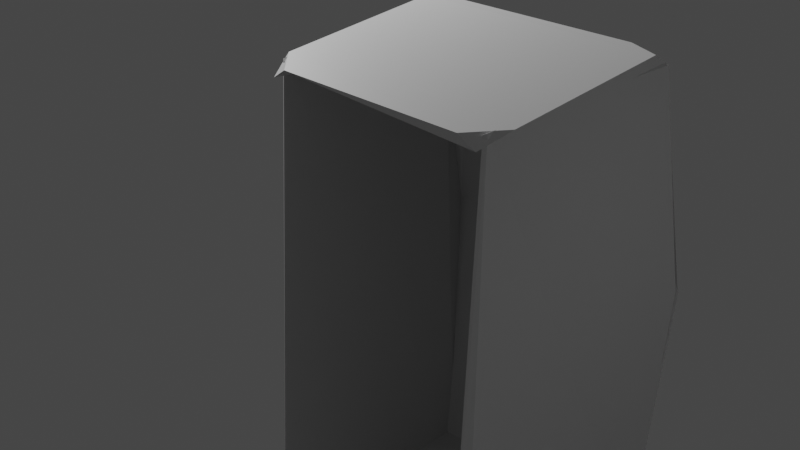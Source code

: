 # Source: untitled.blend  (saved by Blender 3.6.11; exported with 4.5.12 LTS)
import bpy
from mathutils import Matrix  # noqa: F401  (used for matrix-valued properties, if any)

bpy.ops.wm.read_factory_settings(use_empty=True)
scene = bpy.context.scene
scene.name = 'Scene'

# ---- collections
col_collection = bpy.data.collections.new('Collection'); scene.collection.children.link(col_collection)

# ---- materials (node trees are filled in below, after node groups)
mat_material = bpy.data.materials.new('Material')
mat_material.alpha_threshold = 0.0
mat_material.use_transparent_shadow = False
mat_material.roughness = 0.5
mat_material.line_color = (0.0, 0.0, 0.0, 1.0)

# ---- material node trees
mat_material.use_nodes = True; mat_material.node_tree.nodes.clear()
_N = mat_material.node_tree.nodes; _L = mat_material.node_tree.links
n0 = _N.new('ShaderNodeOutputMaterial'); n0.name = 'Material Output'; n0.location = (300, 300)
n1 = _N.new('ShaderNodeBsdfPrincipled'); n1.name = 'Principled BSDF'; n1.location = (10, 300)
n1.distribution = 'GGX'
n1.subsurface_method = 'RANDOM_WALK_SKIN'
n1.inputs[3].default_value = 1.45
n1.inputs[27].default_value = (0.0, 0.0, 0.0, 1.0)
n1.inputs[28].default_value = 1.0
_L.new(n1.outputs[0], n0.inputs[0])
n0.is_active_output = True

# ---- world
world_world = bpy.data.worlds.new('World'); scene.world = world_world
world_world.use_nodes = True; world_world.node_tree.nodes.clear()
_N = world_world.node_tree.nodes; _L = world_world.node_tree.links
n0 = _N.new('ShaderNodeOutputWorld'); n0.name = 'World Output'; n0.location = (300, 300)
n1 = _N.new('ShaderNodeBackground'); n1.name = 'Background'; n1.location = (10, 300)
n1.inputs[0].default_value = (0.05088, 0.05088, 0.05088, 1.0)
_L.new(n1.outputs[0], n0.inputs[0])
n0.is_active_output = True
world_world.color = (0.05088, 0.05088, 0.05088)
world_world.use_sun_shadow = False
world_world.sun_shadow_jitter_overblur = 0.0

# ---- cameras
cam_camera = bpy.data.cameras.new('Camera')
cam_camera.clip_end = 100.0
cam_camera.ortho_scale = 7.314

# ---- lights
light_light = bpy.data.lights.new('Light', 'POINT')
light_light.transmission_factor = 0.0
light_light.energy = 1000.0
light_light.shadow_soft_size = 0.1
light_light.shadow_maximum_resolution = 0.006
light_light.use_absolute_resolution = True

# ---- meshes
me_cube_001 = bpy.data.meshes.new('Cube.001')
me_cube_001.from_pydata([(-1.0, -1.0, -1.0), (-1.056, -0.448, 0.9537), (-1.0, 1.0, -1.0), (-1.062, 0.02779, 1.023), (1.0, -1.0, -1.0), (1.095, -0.4684, 0.9635), (1.0, 1.0, -1.0), (1.071, 0.07374, 1.027)], [], [(0, 1, 3, 2), (2, 3, 7, 6), (6, 7, 5, 4), (4, 5, 1, 0), (2, 6, 4, 0), (7, 3, 1, 5)])
_uv = me_cube_001.uv_layers.new(name='UVMap')
_uv.uv.foreach_set('vector', [0.375, 0.0, 0.625, 0.0, 0.625, 0.25, 0.375, 0.25, 0.375, 0.25, 0.625, 0.25, 0.625, 0.5, 0.375, 0.5, 0.375, 0.5, 0.625, 0.5, 0.625, 0.75, 0.375, 0.75, 0.375, 0.75, 0.625, 0.75, 0.625, 1.0, 0.375, 1.0, 0.125, 0.5, 0.375, 0.5, 0.375, 0.75, 0.125, 0.75, 0.625, 0.5, 0.875, 0.5, 0.875, 0.75, 0.625, 0.75])
me_cube_001.update()
me_cube_002 = bpy.data.meshes.new('Cube.002')
me_cube_002.from_pydata([(-1.01, 2.199, -1.0), (-1.0, 1.509, 0.9916), (-1.004, 2.349, -1.002), (-1.0, 1.132, 0.9927), (1.009, 2.34, -1.001), (1.0, 1.156, 0.9927), (1.003, 2.304, -0.9993), (1.0, 1.528, 0.991), (0.9102, -1.0, -1.0), (1.0, -1.0, -0.823), (-0.9016, -1.0, -1.0), (-1.0, -0.7372, -0.8246)], [], [(0, 11, 1, 3, 2), (2, 3, 7, 6), (6, 7, 5, 9, 4), (4, 9, 8), (2, 6, 4, 8, 10, 0), (7, 3, 1, 5), (8, 9, 5, 1, 11, 10), (10, 11, 0)])
_uv = me_cube_002.uv_layers.new(name='UVMap')
_uv.uv.foreach_set('vector', [0.375, 0.0, 0.4021, 0.0, 0.625, 0.0, 0.625, 0.25, 0.375, 0.25, 0.375, 0.25, 0.625, 0.25, 0.625, 0.5, 0.375, 0.5, 0.375, 0.5, 0.625, 0.5, 0.625, 0.75, 0.3971, 0.75, 0.375, 0.75, 0.375, 0.75, 0.3971, 0.75, 0.375, 0.7612, 0.125, 0.5, 0.375, 0.5, 0.375, 0.75, 0.3638, 0.75, 0.1373, 0.75, 0.125, 0.75, 0.625, 0.5, 0.875, 0.5, 0.875, 0.75, 0.625, 0.75, 0.375, 0.7612, 0.3971, 0.75, 0.625, 0.75, 0.625, 1.0, 0.4021, 1.0, 0.375, 0.9877, 0.375, 0.9877, 0.4021, 1.0, 0.375, 1.0])
me_cube_002.update()
me_cube_004 = bpy.data.meshes.new('Cube.004')
me_cube_004.from_pydata([(-0.5947, -0.9261, -0.9999), (0.7917, -0.7931, 0.9625), (-0.4968, 0.9068, -0.9982), (-0.1373, 0.7125, 0.9939), (1.0, -1.0, -1.0), (1.221, -0.8069, 0.956), (-0.01716, 0.9009, -1.001), (-0.2097, 0.7172, 0.9903), (-1.845, 1.028, 0.1238), (-0.6796, 0.7291, 0.9881)], [], [(0, 1, 9, 8, 2), (2, 8, 3, 7, 6), (6, 7, 5, 4), (4, 5, 1, 0), (2, 6, 4, 0), (7, 3, 9, 1, 5), (8, 9, 3)])
_uv = me_cube_004.uv_layers.new(name='UVMap')
_uv.uv.foreach_set('vector', [0.375, 0.0, 0.625, 0.0, 0.625, 0.211, 0.5247, 0.25, 0.375, 0.25, 0.375, 0.25, 0.5247, 0.25, 0.625, 0.25, 0.625, 0.5, 0.375, 0.5, 0.375, 0.5, 0.625, 0.5, 0.625, 0.75, 0.375, 0.75, 0.375, 0.75, 0.625, 0.75, 0.625, 1.0, 0.375, 1.0, 0.125, 0.5, 0.375, 0.5, 0.375, 0.75, 0.125, 0.75, 0.625, 0.5, 0.875, 0.5, 0.875, 0.539, 0.875, 0.75, 0.625, 0.75, 0.5247, 0.25, 0.625, 0.211, 0.625, 0.25])
me_cube_004.update()
me_cube_005 = bpy.data.meshes.new('Cube.005')
me_cube_005.from_pydata([(-1.0, -1.0, -1.0), (-1.0, -1.0, 1.0), (-1.0, 1.0, -1.0), (-1.0, 1.0, 1.0), (1.0, -1.0, -1.0), (1.0, -1.0, 1.0), (1.0, 1.0, -1.0), (1.0, 1.0, 1.0)], [], [(0, 1, 3, 2), (2, 3, 7, 6), (6, 7, 5, 4), (4, 5, 1, 0), (2, 6, 4, 0), (7, 3, 1, 5)])
_uv = me_cube_005.uv_layers.new(name='UVMap')
_uv.uv.foreach_set('vector', [0.375, 0.0, 0.625, 0.0, 0.625, 0.25, 0.375, 0.25, 0.375, 0.25, 0.625, 0.25, 0.625, 0.5, 0.375, 0.5, 0.375, 0.5, 0.625, 0.5, 0.625, 0.75, 0.375, 0.75, 0.375, 0.75, 0.625, 0.75, 0.625, 1.0, 0.375, 1.0, 0.125, 0.5, 0.375, 0.5, 0.375, 0.75, 0.125, 0.75, 0.625, 0.5, 0.875, 0.5, 0.875, 0.75, 0.625, 0.75])
me_cube_005.update()
me_cube_003 = bpy.data.meshes.new('Cube.003')
me_cube_003.from_pydata([(-0.5947, -0.9261, -0.9999), (0.7917, -0.7931, 0.9625), (-0.4968, 0.9068, -0.9982), (-0.1373, 0.7125, 0.9939), (1.0, -1.0, -1.0), (1.221, -0.8069, 0.956), (-0.01716, 0.9009, -1.001), (-0.2097, 0.7172, 0.9903), (-1.845, 1.028, 0.1238), (-0.6796, 0.7291, 0.9881)], [], [(0, 1, 9, 8, 2), (2, 8, 3, 7, 6), (6, 7, 5, 4), (4, 5, 1, 0), (2, 6, 4, 0), (7, 3, 9, 1, 5), (8, 9, 3)])
_uv = me_cube_003.uv_layers.new(name='UVMap')
_uv.uv.foreach_set('vector', [0.375, 0.0, 0.625, 0.0, 0.625, 0.211, 0.5247, 0.25, 0.375, 0.25, 0.375, 0.25, 0.5247, 0.25, 0.625, 0.25, 0.625, 0.5, 0.375, 0.5, 0.375, 0.5, 0.625, 0.5, 0.625, 0.75, 0.375, 0.75, 0.375, 0.75, 0.625, 0.75, 0.625, 1.0, 0.375, 1.0, 0.125, 0.5, 0.375, 0.5, 0.375, 0.75, 0.125, 0.75, 0.625, 0.5, 0.875, 0.5, 0.875, 0.539, 0.875, 0.75, 0.625, 0.75, 0.5247, 0.25, 0.625, 0.211, 0.625, 0.25])
me_cube_003.update()
me_cube = bpy.data.meshes.new('Cube')
me_cube.from_pydata([(0.7417, 0.5126, 0.6394), (0.9004, 0.9155, -1.015), (1.095, -1.392, 0.2843), (0.6637, 0.7862, -0.5957), (-0.7627, 0.5146, 0.6337), (-0.9035, 0.9186, -1.019), (-1.059, -1.402, 0.2838), (-0.6325, 0.7869, -0.5725), (0.6975, 0.5546, 0.3687), (-0.7528, 0.5468, 0.3697), (0.8857, -0.3931, 0.4578), (-0.8749, -0.3916, 0.4646), (-0.8165, 0.3354, 0.5534), (0.732, 0.3386, 0.54), (-1.046, 0.4045, 0.6463), (-1.041, 0.5521, 0.5398), (1.0, 0.5473, 0.543), (1.005, 0.4051, 0.6401), (-1.006, 0.9356, -0.7786), (-0.775, 1.0, -1.0), (1.0, 0.9351, -0.7789), (0.7674, 1.0, -1.0)], [], [(0, 4, 14, 6, 2, 17), (3, 8, 9, 7), (7, 9, 12, 11, 6, 14, 15, 18, 5), (5, 19, 21, 1, 3, 7), (1, 20, 16, 17, 2, 10, 13, 8, 3), (5, 18, 19), (9, 8, 13, 12), (11, 10, 2, 6), (12, 13, 10, 11), (15, 14, 4), (17, 16, 0), (16, 15, 4, 0), (19, 18, 15, 16, 20, 21), (21, 20, 1)])
_uv = me_cube.uv_layers.new(name='UVMap')
_uv.uv.foreach_set('vector', [0.625, 0.5, 0.875, 0.5, 0.875, 0.5144, 0.875, 0.75, 0.625, 0.75, 0.625, 0.5141, 0.375, 0.75, 0.4564, 0.75, 0.4569, 1.0, 0.375, 1.0, 0.375, 0.0, 0.4569, 0.0, 0.5002, 0.0, 0.5399, 0.0, 0.625, 0.0, 0.625, 0.2356, 0.6057, 0.25, 0.4082, 0.25, 0.375, 0.25, 0.125, 0.5, 0.1531, 0.5, 0.3459, 0.5, 0.375, 0.5, 0.375, 0.75, 0.125, 0.75, 0.375, 0.5, 0.4083, 0.5, 0.6072, 0.5, 0.625, 0.5141, 0.625, 0.75, 0.5401, 0.75, 0.5004, 0.75, 0.4564, 0.75, 0.375, 0.75, 0.375, 0.25, 0.4082, 0.25, 0.375, 0.2781, 0.4569, 1.0, 0.4564, 0.75, 0.5004, 0.75, 0.5002, 1.0, 0.5399, 1.0, 0.5401, 0.75, 0.625, 0.75, 0.625, 1.0, 0.5002, 1.0, 0.5004, 0.75, 0.5401, 0.75, 0.5399, 1.0, 0.6057, 0.25, 0.625, 0.2356, 0.625, 0.25, 0.625, 0.5141, 0.6072, 0.5, 0.625, 0.5, 0.6072, 0.5, 0.6057, 0.25, 0.625, 0.25, 0.625, 0.5, 0.375, 0.2781, 0.4082, 0.25, 0.6057, 0.25, 0.6072, 0.5, 0.4083, 0.5, 0.375, 0.4709, 0.375, 0.4709, 0.4083, 0.5, 0.375, 0.5])
me_cube.materials.append(mat_material)
me_cube.use_mirror_vertex_groups = False
me_cube.update()

# ---- objects
ob_cube_001 = bpy.data.objects.new('Cube.001', me_cube_001)
ob_cube_002 = bpy.data.objects.new('Cube.002', me_cube_002)
ob_cube_004 = bpy.data.objects.new('Cube.004', me_cube_004)
ob_cube_005 = bpy.data.objects.new('Cube.005', me_cube_005)
ob_cube_003 = bpy.data.objects.new('Cube.003', me_cube_003)
ob_cube = bpy.data.objects.new('Cube', me_cube)
ob_light = bpy.data.objects.new('Light', light_light)
ob_camera = bpy.data.objects.new('Camera', cam_camera)

# ---- transforms, parenting, visibility, modifiers, constraints
ob_cube_001.location = (2.522, -0.7155, -0.2213)
ob_cube_001.rotation_euler = (-6.207, -0.0, -3.123)
ob_cube_001.scale = (-1.0, 0.03878, 1.154)
ob_cube_002.location = (2.53, -1.76, -1.382)
ob_cube_002.rotation_euler = (-4.727, -0.0, -3.123)
ob_cube_002.scale = (-1.0, 0.00968, 1.017)
ob_cube_004.location = (1.56, -1.732, 0.6594)
ob_cube_004.scale = (0.05673, 1.068, 2.057)
ob_cube_005.location = (6.585, -1.732, 0.6594)
ob_cube_005.scale = (0.05673, 1.068, 2.057)
ob_cube_003.location = (3.51, -1.732, 0.6594)
ob_cube_003.scale = (-0.05673, 1.068, 2.057)
ob_cube.location = (2.528, -1.392, 2.068)
ob_cube.rotation_euler = (-5.092, 4.656e-10, -3.123)
ob_cube.scale = (-1.0, 1.0, 1.0)
ob_cube.lock_rotations_4d = False
ob_cube.empty_display_type = 'ARROWS'
ob_cube.lineart.crease_threshold = 0.0
ob_light.location = (-2.486, -1.116, 5.904)
ob_light.rotation_euler = (0.6503, -0.05522, -1.263)
ob_light.scale = (-1.0, 1.0, 1.0)
ob_light.lock_rotations_4d = False
ob_light.empty_display_type = 'ARROWS'
ob_light.color = (0.0, 0.0, 0.0, 0.0)
ob_light.lineart.crease_threshold = 0.0
ob_camera.location = (7.359, -6.926, 4.958)
ob_camera.rotation_euler = (1.109, 0.0, 0.8149)
ob_camera.lock_rotations_4d = False
ob_camera.empty_display_type = 'ARROWS'
ob_camera.color = (0.0, 0.0, 0.0, 0.0)
ob_camera.display_type = 'WIRE'
ob_camera.lineart.crease_threshold = 0.0

# ---- collection membership
scene.collection.objects.link(ob_cube_001)
scene.collection.objects.link(ob_cube_002)
scene.collection.objects.link(ob_cube_004)
scene.collection.objects.link(ob_cube_005)
scene.collection.objects.link(ob_cube_003)
col_collection.objects.link(ob_cube)
col_collection.objects.link(ob_light)
col_collection.objects.link(ob_camera)

# ---- scene / render settings (as saved in the file)
scene.camera = ob_camera
scene.frame_start = 1; scene.frame_end = 250; scene.frame_set(0)
scene.render.engine = 'BLENDER_EEVEE_NEXT'
scene.cycles.sampling_pattern = 'TABULATED_SOBOL'
scene.view_settings.view_transform = 'Filmic'
bpy.context.view_layer.update()
